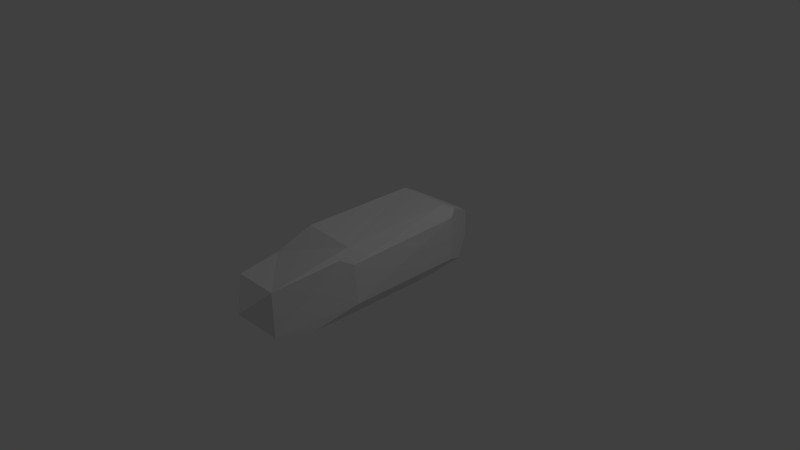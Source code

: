 # Source: ProjectileOne.blend  (saved by Blender 2.67.0; exported with 4.5.12 LTS)
import bpy
from mathutils import Matrix  # noqa: F401  (used for matrix-valued properties, if any)

bpy.ops.wm.read_factory_settings(use_empty=True)
scene = bpy.context.scene
scene.name = 'Scene'

# ---- collections
col_collection_1 = bpy.data.collections.new('Collection 1'); scene.collection.children.link(col_collection_1)

# ---- materials (node trees are filled in below, after node groups)
mat_material = bpy.data.materials.new('Material')
mat_material.alpha_threshold = 0.0
mat_material.use_transparent_shadow = False
mat_material.roughness = 0.5
mat_material.line_color = (0.0, 0.0, 0.0, 1.0)

# ---- material node trees

# ---- world
world_world = bpy.data.worlds.new('World'); scene.world = world_world
world_world.color = (0.05088, 0.05088, 0.05088)
world_world.use_sun_shadow = False
world_world.sun_shadow_jitter_overblur = 0.0
world_world.cycles.sampling_method = 'MANUAL'
world_world.cycles.sample_map_resolution = 256

# ---- cameras
cam_camera = bpy.data.cameras.new('Camera')
cam_camera.clip_end = 100.0
cam_camera.lens = 35.0
cam_camera.sensor_width = 32.0
cam_camera.sensor_height = 18.0
cam_camera.ortho_scale = 7.314
cam_camera.dof.focus_distance = 0.0
cam_camera.dof.aperture_fstop = 128.0

# ---- lights
light_lamp = bpy.data.lights.new('Lamp', 'POINT')
light_lamp.transmission_factor = 0.0
light_lamp.cutoff_distance = 30.0
light_lamp.energy = 100.0
light_lamp.shadow_buffer_clip_start = 1.001
light_lamp.shadow_soft_size = 0.1
light_lamp.shadow_maximum_resolution = 0.006
light_lamp.use_absolute_resolution = True
light_lamp.cycles.use_multiple_importance_sampling = False

# ---- meshes
me_cube = bpy.data.meshes.new('Cube')
me_cube.from_pydata([(-0.6128, 0.7959, -0.3324), (-0.4749, -0.7959, -0.4387), (0.3064, -1.804, 0.3037), (0.3064, -1.804, -0.3037), (-0.3064, -1.804, -0.3037), (-0.3064, -1.804, 0.3037), (-7.305e-08, -2.068, -1.99e-07), (-7.305e-08, -2.068, -1.99e-07), (-7.305e-08, -2.068, -2.171e-07), (-7.305e-08, -2.068, -1.99e-07), (0.1751, 1.54, 0.1735), (0.1751, 1.54, -0.1735), (-0.1751, 1.54, -0.1735), (-0.1751, 1.54, 0.1735), (-0.6128, 0.7959, 0.2426), (-0.2448, 0.7959, 0.6073), (-0.4218, 1.121, 0.4181), (-0.2448, -0.7959, 0.6073), (-0.6128, -0.7959, 0.2426), (-0.3708, -1.213, 0.3516), (0.4637, 0.7959, 0.6073), (0.6128, 0.7959, 0.4596), (0.5354, 0.9274, 0.5306), (0.5699, -0.7959, 0.3762), (0.4637, -0.7959, 0.5711), (0.5044, -0.965, 0.4695), (0.6128, 0.7959, -0.1398), (0.1411, 0.7959, -0.6073), (0.368, 1.212, -0.3647), (0.1411, -0.7959, -0.6073), (0.6128, -0.7959, -0.1398), (0.4503, -1.331, -0.3506)], [], [(19, 18, 1, 4, 5), (16, 15, 20, 22, 10, 13), (22, 21, 26, 28, 11, 10), (0, 14, 16, 13, 12), (2, 5, 9, 6), (31, 30, 23, 25, 2, 3), (25, 24, 17, 19, 5, 2), (6, 9, 8, 7), (4, 3, 7, 8), (5, 4, 8, 9), (3, 2, 6, 7), (27, 29, 1, 0), (1, 29, 31, 3, 4), (0, 1, 18, 14), (13, 10, 11, 12), (14, 15, 16), (17, 18, 19), (14, 18, 17, 15), (24, 20, 15, 17), (20, 21, 22), (23, 24, 25), (20, 24, 23, 21), (21, 23, 30, 26), (26, 27, 28), (29, 30, 31), (26, 30, 29, 27), (28, 27, 0, 12, 11)])
me_cube.materials.append(mat_material)
me_cube.use_remesh_preserve_volume = False
me_cube.use_remesh_preserve_attributes = False
me_cube.use_mirror_vertex_groups = False
me_cube.update()

# ---- objects
ob_cube = bpy.data.objects.new('Cube', me_cube)
ob_lamp = bpy.data.objects.new('Lamp', light_lamp)
ob_camera = bpy.data.objects.new('Camera', cam_camera)

# ---- transforms, parenting, visibility, modifiers, constraints
ob_cube.location = (0.0, 0.0, 0.0)
ob_cube.lock_rotations_4d = False
ob_cube.empty_display_type = 'ARROWS'
ob_cube.lineart.crease_threshold = 0.0
ob_lamp.location = (4.076, 1.005, 5.904)
ob_lamp.rotation_euler = (0.6503, 0.05522, 1.866)
ob_lamp.lock_rotations_4d = False
ob_lamp.empty_display_type = 'ARROWS'
ob_lamp.color = (0.0, 0.0, 0.0, 0.0)
ob_lamp.lineart.crease_threshold = 0.0
ob_camera.location = (7.481, -6.508, 5.344)
ob_camera.rotation_euler = (1.109, 0.01082, 0.8149)
ob_camera.lock_rotations_4d = False
ob_camera.empty_display_type = 'ARROWS'
ob_camera.color = (0.0, 0.0, 0.0, 0.0)
ob_camera.display_type = 'WIRE'
ob_camera.lineart.crease_threshold = 0.0

# ---- collection membership
col_collection_1.objects.link(ob_cube)
col_collection_1.objects.link(ob_lamp)
col_collection_1.objects.link(ob_camera)

# ---- scene / render settings (as saved in the file)
scene.camera = ob_camera
scene.frame_start = 1; scene.frame_end = 25; scene.frame_set(1)
scene.render.engine = 'BLENDER_EEVEE_NEXT'
scene.render.image_settings.color_mode = 'RGB'
scene.render.image_settings.compression = 90
scene.render.resolution_percentage = 50
scene.render.dither_intensity = 0.0
scene.cycles.use_denoising = False
scene.cycles.samples = 10
scene.cycles.sampling_pattern = 'TABULATED_SOBOL'
scene.cycles.light_sampling_threshold = 0.0
scene.cycles.use_adaptive_sampling = False
scene.cycles.use_light_tree = False
scene.cycles.blur_glossy = 0.0
scene.cycles.volume_bounces = 1
scene.cycles.pixel_filter_type = 'GAUSSIAN'
scene.cycles.sample_clamp_indirect = 0.0
scene.view_settings.view_transform = 'Standard'
bpy.context.view_layer.update()
